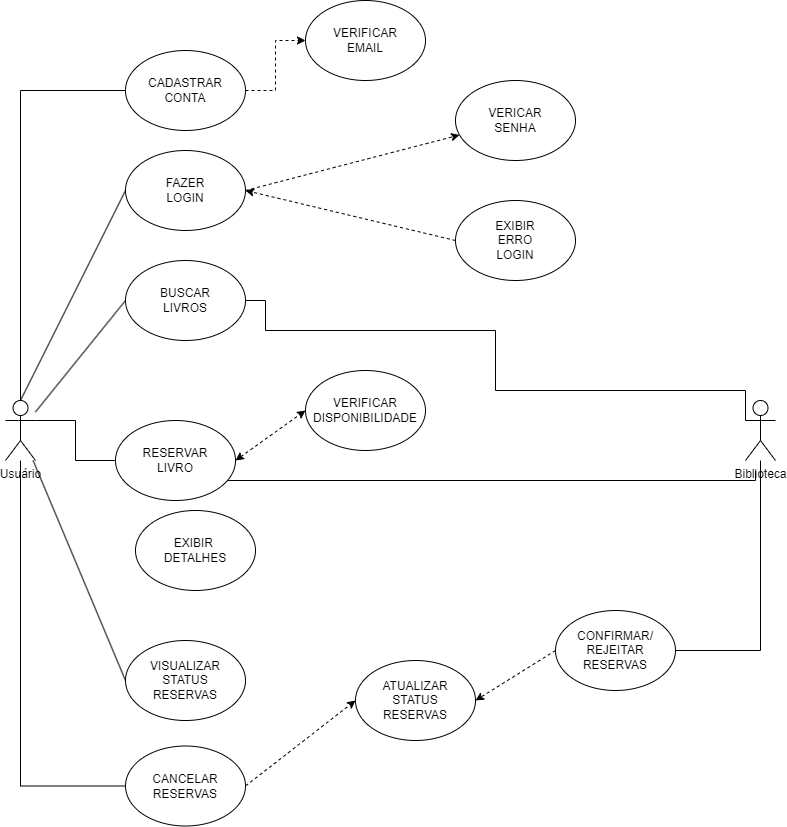

The diagram above was exported from draw.io. Its source (the exported page's mxGraphModel, read from the mxfile embedded in the PNG):
<mxGraphModel dx="1393" dy="1966" grid="1" gridSize="10" guides="1" tooltips="1" connect="1" arrows="1" fold="1" page="1" pageScale="1" pageWidth="827" pageHeight="1169" math="0" shadow="0">
  <root>
    <mxCell id="0" />
    <mxCell id="1" parent="0" />
    <mxCell id="f86QhgCGjJ5RmG7cI_aw-3" value="Usuário&lt;div&gt;&lt;br&gt;&lt;/div&gt;" style="shape=umlActor;verticalLabelPosition=bottom;verticalAlign=top;html=1;outlineConnect=0;" vertex="1" parent="1">
      <mxGeometry x="40" y="360" width="30" height="60" as="geometry" />
    </mxCell>
    <mxCell id="f86QhgCGjJ5RmG7cI_aw-11" style="edgeStyle=orthogonalEdgeStyle;rounded=0;orthogonalLoop=1;jettySize=auto;html=1;exitX=0;exitY=0.5;exitDx=0;exitDy=0;endArrow=none;endFill=0;" edge="1" parent="1" source="f86QhgCGjJ5RmG7cI_aw-4" target="f86QhgCGjJ5RmG7cI_aw-3">
      <mxGeometry relative="1" as="geometry" />
    </mxCell>
    <mxCell id="f86QhgCGjJ5RmG7cI_aw-41" style="edgeStyle=orthogonalEdgeStyle;rounded=0;orthogonalLoop=1;jettySize=auto;html=1;exitX=1;exitY=0.5;exitDx=0;exitDy=0;dashed=1;" edge="1" parent="1" source="f86QhgCGjJ5RmG7cI_aw-4" target="f86QhgCGjJ5RmG7cI_aw-21">
      <mxGeometry relative="1" as="geometry" />
    </mxCell>
    <mxCell id="f86QhgCGjJ5RmG7cI_aw-4" value="CADASTRAR&lt;div&gt;CONTA&lt;/div&gt;" style="ellipse;whiteSpace=wrap;html=1;" vertex="1" parent="1">
      <mxGeometry x="160" y="10" width="120" height="80" as="geometry" />
    </mxCell>
    <mxCell id="f86QhgCGjJ5RmG7cI_aw-42" style="rounded=0;orthogonalLoop=1;jettySize=auto;html=1;exitX=1;exitY=0.5;exitDx=0;exitDy=0;dashed=1;" edge="1" parent="1" source="f86QhgCGjJ5RmG7cI_aw-5" target="f86QhgCGjJ5RmG7cI_aw-22">
      <mxGeometry relative="1" as="geometry" />
    </mxCell>
    <mxCell id="f86QhgCGjJ5RmG7cI_aw-5" value="FAZER&lt;div&gt;LOGIN&lt;/div&gt;" style="ellipse;whiteSpace=wrap;html=1;" vertex="1" parent="1">
      <mxGeometry x="160" y="110" width="120" height="80" as="geometry" />
    </mxCell>
    <mxCell id="f86QhgCGjJ5RmG7cI_aw-13" style="rounded=0;orthogonalLoop=1;jettySize=auto;html=1;exitX=0;exitY=0.5;exitDx=0;exitDy=0;endArrow=none;endFill=0;" edge="1" parent="1" source="f86QhgCGjJ5RmG7cI_aw-6" target="f86QhgCGjJ5RmG7cI_aw-3">
      <mxGeometry relative="1" as="geometry" />
    </mxCell>
    <mxCell id="f86QhgCGjJ5RmG7cI_aw-6" value="BUSCAR&lt;div&gt;LIVROS&lt;/div&gt;" style="ellipse;whiteSpace=wrap;html=1;" vertex="1" parent="1">
      <mxGeometry x="160" y="220" width="120" height="80" as="geometry" />
    </mxCell>
    <mxCell id="f86QhgCGjJ5RmG7cI_aw-29" style="edgeStyle=orthogonalEdgeStyle;rounded=0;orthogonalLoop=1;jettySize=auto;html=1;exitX=1;exitY=1;exitDx=0;exitDy=0;endArrow=none;endFill=0;" edge="1" parent="1" source="f86QhgCGjJ5RmG7cI_aw-7">
      <mxGeometry relative="1" as="geometry">
        <mxPoint x="790" y="430" as="targetPoint" />
        <Array as="points">
          <mxPoint x="262" y="440" />
          <mxPoint x="791" y="440" />
        </Array>
      </mxGeometry>
    </mxCell>
    <mxCell id="f86QhgCGjJ5RmG7cI_aw-44" style="rounded=0;orthogonalLoop=1;jettySize=auto;html=1;exitX=1;exitY=0.5;exitDx=0;exitDy=0;entryX=0;entryY=0.5;entryDx=0;entryDy=0;startArrow=classic;startFill=1;dashed=1;" edge="1" parent="1" source="f86QhgCGjJ5RmG7cI_aw-7" target="f86QhgCGjJ5RmG7cI_aw-30">
      <mxGeometry relative="1" as="geometry" />
    </mxCell>
    <mxCell id="f86QhgCGjJ5RmG7cI_aw-7" value="RESERVAR&lt;div&gt;LIVRO&lt;/div&gt;" style="ellipse;whiteSpace=wrap;html=1;" vertex="1" parent="1">
      <mxGeometry x="150" y="380" width="120" height="80" as="geometry" />
    </mxCell>
    <mxCell id="f86QhgCGjJ5RmG7cI_aw-8" value="EXIBIR&amp;nbsp;&lt;div&gt;DETALHES&lt;/div&gt;" style="ellipse;whiteSpace=wrap;html=1;" vertex="1" parent="1">
      <mxGeometry x="170" y="470" width="120" height="80" as="geometry" />
    </mxCell>
    <mxCell id="f86QhgCGjJ5RmG7cI_aw-16" style="rounded=0;orthogonalLoop=1;jettySize=auto;html=1;exitX=0;exitY=0.5;exitDx=0;exitDy=0;endArrow=none;endFill=0;" edge="1" parent="1" source="f86QhgCGjJ5RmG7cI_aw-9" target="f86QhgCGjJ5RmG7cI_aw-3">
      <mxGeometry relative="1" as="geometry" />
    </mxCell>
    <mxCell id="f86QhgCGjJ5RmG7cI_aw-9" value="VISUALIZAR&lt;div&gt;STATUS&lt;/div&gt;&lt;div&gt;RESERVAS&lt;/div&gt;" style="ellipse;whiteSpace=wrap;html=1;" vertex="1" parent="1">
      <mxGeometry x="160" y="600" width="120" height="80" as="geometry" />
    </mxCell>
    <mxCell id="f86QhgCGjJ5RmG7cI_aw-17" style="edgeStyle=orthogonalEdgeStyle;rounded=0;orthogonalLoop=1;jettySize=auto;html=1;exitX=0;exitY=0.5;exitDx=0;exitDy=0;endArrow=none;endFill=0;" edge="1" parent="1" source="f86QhgCGjJ5RmG7cI_aw-10" target="f86QhgCGjJ5RmG7cI_aw-3">
      <mxGeometry relative="1" as="geometry" />
    </mxCell>
    <mxCell id="f86QhgCGjJ5RmG7cI_aw-38" style="rounded=0;orthogonalLoop=1;jettySize=auto;html=1;exitX=1;exitY=0.5;exitDx=0;exitDy=0;entryX=0;entryY=0.5;entryDx=0;entryDy=0;dashed=1;" edge="1" parent="1" source="f86QhgCGjJ5RmG7cI_aw-10" target="f86QhgCGjJ5RmG7cI_aw-35">
      <mxGeometry relative="1" as="geometry" />
    </mxCell>
    <mxCell id="f86QhgCGjJ5RmG7cI_aw-10" value="CANCELAR&lt;div&gt;RESERVAS&lt;/div&gt;" style="ellipse;whiteSpace=wrap;html=1;" vertex="1" parent="1">
      <mxGeometry x="160" y="705.5" width="120" height="80" as="geometry" />
    </mxCell>
    <mxCell id="f86QhgCGjJ5RmG7cI_aw-18" style="rounded=0;orthogonalLoop=1;jettySize=auto;html=1;exitX=0;exitY=0.5;exitDx=0;exitDy=0;entryX=0.5;entryY=0;entryDx=0;entryDy=0;entryPerimeter=0;endArrow=none;endFill=0;" edge="1" parent="1" source="f86QhgCGjJ5RmG7cI_aw-5" target="f86QhgCGjJ5RmG7cI_aw-3">
      <mxGeometry relative="1" as="geometry" />
    </mxCell>
    <mxCell id="f86QhgCGjJ5RmG7cI_aw-20" style="edgeStyle=orthogonalEdgeStyle;rounded=0;orthogonalLoop=1;jettySize=auto;html=1;exitX=0;exitY=0.5;exitDx=0;exitDy=0;entryX=1;entryY=0.3333333333333333;entryDx=0;entryDy=0;entryPerimeter=0;endArrow=none;endFill=0;" edge="1" parent="1" source="f86QhgCGjJ5RmG7cI_aw-7" target="f86QhgCGjJ5RmG7cI_aw-3">
      <mxGeometry relative="1" as="geometry" />
    </mxCell>
    <mxCell id="f86QhgCGjJ5RmG7cI_aw-21" value="VERIFICAR&lt;div&gt;EMAIL&lt;/div&gt;" style="ellipse;whiteSpace=wrap;html=1;" vertex="1" parent="1">
      <mxGeometry x="340" y="-40" width="120" height="80" as="geometry" />
    </mxCell>
    <mxCell id="f86QhgCGjJ5RmG7cI_aw-22" value="VERICAR&lt;div&gt;SENHA&lt;/div&gt;" style="ellipse;whiteSpace=wrap;html=1;" vertex="1" parent="1">
      <mxGeometry x="490" y="40" width="120" height="80" as="geometry" />
    </mxCell>
    <mxCell id="f86QhgCGjJ5RmG7cI_aw-43" style="rounded=0;orthogonalLoop=1;jettySize=auto;html=1;exitX=0;exitY=0.5;exitDx=0;exitDy=0;entryX=1;entryY=0.5;entryDx=0;entryDy=0;dashed=1;" edge="1" parent="1" source="f86QhgCGjJ5RmG7cI_aw-23" target="f86QhgCGjJ5RmG7cI_aw-5">
      <mxGeometry relative="1" as="geometry" />
    </mxCell>
    <mxCell id="f86QhgCGjJ5RmG7cI_aw-23" value="EXIBIR&lt;div&gt;ERRO&lt;/div&gt;&lt;div&gt;LOGIN&lt;/div&gt;" style="ellipse;whiteSpace=wrap;html=1;" vertex="1" parent="1">
      <mxGeometry x="490" y="160" width="120" height="80" as="geometry" />
    </mxCell>
    <mxCell id="f86QhgCGjJ5RmG7cI_aw-27" value="Biblioteca&lt;div&gt;&lt;br&gt;&lt;/div&gt;" style="shape=umlActor;verticalLabelPosition=bottom;verticalAlign=top;html=1;outlineConnect=0;" vertex="1" parent="1">
      <mxGeometry x="780" y="360" width="30" height="60" as="geometry" />
    </mxCell>
    <mxCell id="f86QhgCGjJ5RmG7cI_aw-30" value="VERIFICAR&lt;div&gt;DISPONIBILIDADE&lt;/div&gt;" style="ellipse;whiteSpace=wrap;html=1;" vertex="1" parent="1">
      <mxGeometry x="340" y="330" width="120" height="80" as="geometry" />
    </mxCell>
    <mxCell id="f86QhgCGjJ5RmG7cI_aw-34" style="edgeStyle=orthogonalEdgeStyle;rounded=0;orthogonalLoop=1;jettySize=auto;html=1;exitX=1;exitY=0.5;exitDx=0;exitDy=0;entryX=0;entryY=0.3333333333333333;entryDx=0;entryDy=0;entryPerimeter=0;endArrow=none;endFill=0;" edge="1" parent="1" source="f86QhgCGjJ5RmG7cI_aw-6" target="f86QhgCGjJ5RmG7cI_aw-27">
      <mxGeometry relative="1" as="geometry">
        <Array as="points">
          <mxPoint x="300" y="260" />
          <mxPoint x="300" y="290" />
          <mxPoint x="530" y="290" />
          <mxPoint x="530" y="350" />
          <mxPoint x="780" y="350" />
        </Array>
      </mxGeometry>
    </mxCell>
    <mxCell id="f86QhgCGjJ5RmG7cI_aw-35" value="ATUALIZAR&lt;div&gt;STATUS&lt;/div&gt;&lt;div&gt;RESERVAS&lt;/div&gt;" style="ellipse;whiteSpace=wrap;html=1;" vertex="1" parent="1">
      <mxGeometry x="390" y="620" width="120" height="80" as="geometry" />
    </mxCell>
    <mxCell id="f86QhgCGjJ5RmG7cI_aw-37" style="edgeStyle=orthogonalEdgeStyle;rounded=0;orthogonalLoop=1;jettySize=auto;html=1;endArrow=none;endFill=0;" edge="1" parent="1" source="f86QhgCGjJ5RmG7cI_aw-36" target="f86QhgCGjJ5RmG7cI_aw-27">
      <mxGeometry relative="1" as="geometry" />
    </mxCell>
    <mxCell id="f86QhgCGjJ5RmG7cI_aw-39" style="rounded=0;orthogonalLoop=1;jettySize=auto;html=1;exitX=0;exitY=0.5;exitDx=0;exitDy=0;entryX=1;entryY=0.5;entryDx=0;entryDy=0;dashed=1;" edge="1" parent="1" source="f86QhgCGjJ5RmG7cI_aw-36" target="f86QhgCGjJ5RmG7cI_aw-35">
      <mxGeometry relative="1" as="geometry" />
    </mxCell>
    <mxCell id="f86QhgCGjJ5RmG7cI_aw-36" value="CONFIRMAR/&lt;div&gt;REJEITAR&lt;/div&gt;&lt;div&gt;RESERVAS&lt;/div&gt;" style="ellipse;whiteSpace=wrap;html=1;" vertex="1" parent="1">
      <mxGeometry x="590" y="570" width="120" height="80" as="geometry" />
    </mxCell>
  </root>
</mxGraphModel>